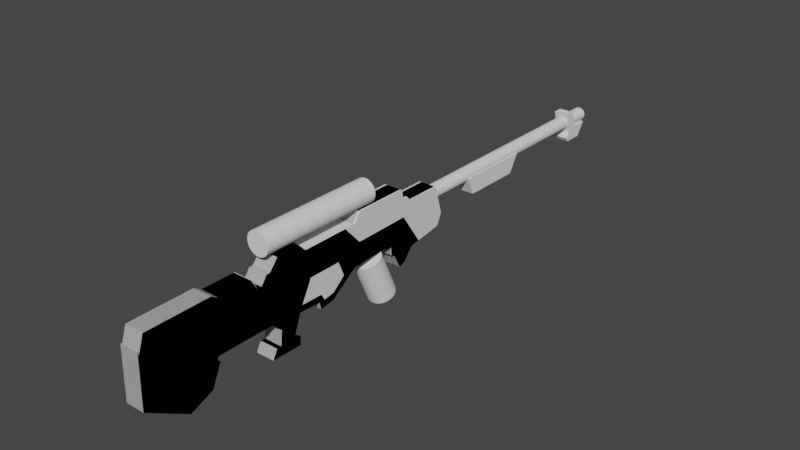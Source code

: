 # Source: Scifungun_Modelling_012_BlockOutStart_StockCutOut_BodyMoreCuts_inBodyTriggerCuts_AddedBody01_Canons__Loader_Viewfinder.b.blend  (saved by Blender 2.91.10; exported with 4.5.12 LTS)
import bpy
from mathutils import Matrix  # noqa: F401  (used for matrix-valued properties, if any)

bpy.ops.wm.read_factory_settings(use_empty=True)
scene = bpy.context.scene
scene.name = 'Scene'

# ---- collections
col_reference = bpy.data.collections.new('Reference'); scene.collection.children.link(col_reference)
col_reference.hide_render = True
col_rifle = bpy.data.collections.new('Rifle'); scene.collection.children.link(col_rifle)

# ---- materials (node trees are filled in below, after node groups)
mat_material = bpy.data.materials.new('Material')
mat_material.alpha_threshold = 0.0
mat_material.use_transparent_shadow = False
mat_material.line_color = (0.0, 0.0, 0.0, 1.0)

# ---- node groups
ng_auto_smooth = bpy.data.node_groups.new('Auto Smooth', 'GeometryNodeTree')
_s = ng_auto_smooth.interface.new_socket(name='Geometry', in_out='OUTPUT', socket_type='NodeSocketGeometry')
_s = ng_auto_smooth.interface.new_socket(name='Geometry', in_out='INPUT', socket_type='NodeSocketGeometry')
_s = ng_auto_smooth.interface.new_socket(name='Angle', in_out='INPUT', socket_type='NodeSocketFloat')
_s.subtype = 'ANGLE'
_s.min_value = 0.0
_s.max_value = 3.142
ng_auto_smooth.is_modifier = True
_N = ng_auto_smooth.nodes; _L = ng_auto_smooth.links
n0 = _N.new('NodeGroupOutput'); n0.name = 'Group Output'; n0.location = (480, -100)
n1 = _N.new('NodeGroupInput'); n1.name = 'Group Input'; n1.location = (-420, -300)
n2 = _N.new('NodeGroupInput'); n2.name = 'Group Input.001'; n2.location = (-60, -100)
n3 = _N.new('GeometryNodeSetShadeSmooth'); n3.name = 'Set Shade Smooth'; n3.location = (120, -100)
n3.domain = 'EDGE'
n4 = _N.new('GeometryNodeSetShadeSmooth'); n4.name = 'Set Shade Smooth.001'; n4.location = (300, -100)
n5 = _N.new('GeometryNodeInputMeshEdgeAngle'); n5.name = 'Edge Angle'; n5.location = (-420, -220)
n6 = _N.new('GeometryNodeInputEdgeSmooth'); n6.name = 'Is Edge Smooth'; n6.location = (-60, -160)
n7 = _N.new('GeometryNodeInputShadeSmooth'); n7.name = 'Is Face Smooth'; n7.location = (-240, -340)
n8 = _N.new('FunctionNodeBooleanMath'); n8.name = 'Boolean Math'; n8.location = (-60, -220)
n9 = _N.new('FunctionNodeCompare'); n9.name = 'Compare'; n9.location = (-240, -180)
n9.operation = 'LESS_EQUAL'
_L.new(n5.outputs[0], n9.inputs[0])
_L.new(n4.outputs[0], n0.inputs[0])
_L.new(n1.outputs[1], n9.inputs[1])
_L.new(n9.outputs[0], n8.inputs[0])
_L.new(n7.outputs[0], n8.inputs[1])
_L.new(n2.outputs[0], n3.inputs[0])
_L.new(n6.outputs[0], n3.inputs[1])
_L.new(n3.outputs[0], n4.inputs[0])
_L.new(n8.outputs[0], n3.inputs[2])
n0.is_active_output = True

# ---- material node trees
mat_material.use_nodes = True; mat_material.node_tree.nodes.clear()
_N = mat_material.node_tree.nodes; _L = mat_material.node_tree.links
n0 = _N.new('ShaderNodeOutputMaterial'); n0.name = 'Material Output'; n0.location = (300, 300)
n1 = _N.new('ShaderNodeBsdfPrincipled'); n1.name = 'Principled BSDF'; n1.location = (10, 300)
n1.distribution = 'GGX'
n1.subsurface_method = 'BURLEY'
n1.inputs[2].default_value = 0.4
n1.inputs[3].default_value = 1.45
n1.inputs[27].default_value = (0.0, 0.0, 0.0, 1.0)
n1.inputs[28].default_value = 1.0
_L.new(n1.outputs[0], n0.inputs[0])
n0.is_active_output = True

# ---- world
world_world = bpy.data.worlds.new('World'); scene.world = world_world
world_world.use_nodes = True; world_world.node_tree.nodes.clear()
_N = world_world.node_tree.nodes; _L = world_world.node_tree.links
n0 = _N.new('ShaderNodeOutputWorld'); n0.name = 'World Output'; n0.location = (300, 300)
n1 = _N.new('ShaderNodeBackground'); n1.name = 'Background'; n1.location = (10, 300)
n1.inputs[0].default_value = (0.05088, 0.05088, 0.05088, 1.0)
_L.new(n1.outputs[0], n0.inputs[0])
n0.is_active_output = True
world_world.color = (0.05088, 0.05088, 0.05088)
world_world.use_sun_shadow = False
world_world.sun_shadow_jitter_overblur = 0.0

# ---- meshes
me_cube = bpy.data.meshes.new('Cube')
me_cube.from_pydata([(-0.06842, -1.001, -0.302), (0.06842, -1.001, -0.302), (0.06842, -1.008, -0.4596), (-0.06842, -1.008, -0.4596), (-0.06842, -1.011, -0.5233), (0.06842, -1.011, -0.5233), (0.06842, -0.04359, -0.3687), (-0.06842, -0.04359, -0.3687), (-0.06842, -0.09209, -0.3869), (0.06842, -0.09209, -0.3869), (-0.06842, -1.238, -0.5172), (0.06842, -1.238, -0.5172), (-0.06842, -0.1466, -0.2808), (0.06842, -0.1466, -0.2808), (-0.06842, -1.202, -0.4536), (0.06842, -1.202, -0.4536), (-0.06842, -1.05, -0.4293), (0.06842, -1.05, -0.4293), (-0.06842, -0.1709, -0.2687), (0.06842, -0.1709, -0.2687), (-0.06842, 0.02916, -0.2808), (0.06842, 0.02916, -0.2808), (-0.06842, -1.168, -0.4536), (0.06842, -1.168, -0.4536), (-0.06842, -0.177, -0.2111), (0.06842, -0.177, -0.2111), (-0.06842, -1.156, -0.3475), (0.06842, -1.156, -0.3475), (-0.06842, -0.2224, -0.205), (0.06842, -0.2224, -0.205), (-0.06842, -0.2224, -0.1929), (0.06842, -0.2224, -0.1929), (-0.06842, -0.5195, -0.205), (0.06842, -0.5195, -0.205), (-0.06842, -0.7165, -0.3444), (0.06842, -0.7165, -0.3444), (-0.06842, -0.8256, -0.3626), (0.06842, -0.8256, -0.3626), (-0.06842, -0.8408, -0.3081), (0.06842, -0.8408, -0.3081), (0.06842, -0.05304, -0.0414), (-0.06842, -0.05304, -0.0414), (-0.06842, 0.1005, -0.2694), (0.06842, 0.1005, -0.2694), (-0.06842, -0.598, 0.09035), (0.06842, -0.598, 0.09035), (-0.06842, -0.4727, -0.04671), (0.06842, -0.4727, -0.04671), (-0.06842, -0.8511, 0.08878), (0.06842, -0.8511, 0.08878), (-0.06842, -0.9128, -0.05718), (0.06842, -0.9128, -0.05718), (-0.06842, -1.079, -0.05923), (0.06842, -1.079, -0.05923), (-0.06842, -1.209, -0.2988), (0.06842, -1.209, -0.2988), (0.06842, -0.807, -0.2845), (0.06842, -0.7937, -0.3077), (-0.06842, -0.7937, -0.3077), (-0.06842, -0.8071, -0.2844), (-0.06842, -0.8204, -0.2612), (0.06842, -0.8204, -0.2612), (0.06842, -0.6209, -0.2158), (-0.06842, -0.6209, -0.2158), (-0.06842, -0.7157, -0.2948), (0.06842, -0.7157, -0.2948), (-0.06842, -0.9034, -0.1091), (0.06842, -0.9034, -0.1091), (-0.06842, -0.6653, -0.1091), (0.06842, -0.6653, -0.1091), (0.06842, -0.9211, -0.1476), (-0.06842, -0.9211, -0.1476), (-0.06842, -0.9804, -0.2583), (0.06842, -0.9804, -0.2583)], [], [(3, 2, 5, 4), (7, 6, 9, 8), (4, 5, 11, 10), (13, 12, 8, 9), (15, 14, 10, 11), (12, 13, 19, 18), (23, 22, 14, 15), (25, 24, 18, 19), (27, 26, 22, 23), (24, 25, 29, 28), (31, 30, 28, 29), (30, 31, 33, 32), (32, 33, 35, 34), (34, 35, 37, 36), (39, 38, 36, 37), (38, 39, 1, 0), (0, 1, 17, 16), (2, 3, 16, 17), (6, 7, 20, 21), (42, 41, 40, 43), (45, 47, 46, 44), (40, 41, 46, 47), (21, 20, 42, 43), (48, 50, 51, 49), (51, 50, 52, 53), (53, 52, 54, 55), (54, 26, 27, 55), (49, 45, 44, 48), (56, 57, 58, 59, 60, 61), (62, 63, 64, 65), (68, 69, 67, 66), (66, 67, 70, 71), (61, 60, 72, 73), (65, 64, 58, 57), (69, 68, 63, 62), (71, 70, 73, 72), (16, 3, 4, 10, 14, 22, 26, 54, 52, 50, 48, 44, 46, 41, 42, 20, 7, 8, 12, 18, 24, 28, 30, 32, 34, 36, 38, 59, 58, 64, 63, 68, 66, 71, 72, 0), (59, 38, 0, 72, 60), (57, 56, 39, 37, 35, 33, 31, 29, 25, 19, 13, 9, 6, 21, 43, 40, 47, 45, 49, 51, 53, 55, 27, 23, 15, 11, 5, 2, 17, 1, 73, 70, 67, 69, 62, 65), (73, 1, 39, 56, 61)])
me_cube.polygons.foreach_set('use_smooth', [True] * 40)
_k = set([(0, 1), (0, 16), (0, 38), (1, 17), (1, 39), (2, 3), (2, 5), (2, 17), (3, 4), (3, 16), (4, 5), (4, 10), (5, 11), (6, 9), (6, 21), (7, 8), (7, 20), (8, 9), (8, 12), (9, 13), (10, 11), (10, 14), (11, 15), (12, 13), (12, 18), (13, 19), (14, 15), (14, 22), (15, 23), (16, 17), (18, 19), (18, 24), (19, 25), (20, 21), (20, 42), (21, 43), (22, 23), (22, 26), (23, 27), (24, 25), (24, 28), (25, 29), (26, 27), (26, 54), (27, 55), (28, 29), (28, 30), (29, 31), (30, 31), (30, 32), (31, 33), (32, 33), (32, 34), (33, 35), (34, 36), (35, 37), (36, 37), (36, 38), (37, 39), (38, 39), (40, 41), (40, 43), (40, 47), (41, 42), (41, 46), (42, 43), (44, 45), (44, 46), (44, 48), (45, 47), (45, 49), (46, 47), (48, 49), (48, 50), (49, 51), (50, 51), (50, 52), (51, 53), (52, 53), (52, 54), (53, 55), (54, 55), (56, 57), (56, 61), (57, 58), (57, 65), (58, 59), (58, 64), (59, 60), (60, 61), (60, 72), (61, 73), (62, 63), (62, 65), (62, 69), (63, 64), (63, 68), (64, 65), (66, 67), (66, 68), (66, 71), (67, 69), (67, 70), (68, 69), (70, 73), (71, 72), (72, 73)])
me_cube.attributes.new('sharp_edge', 'BOOLEAN', 'EDGE').data.foreach_set('value', [ (min(e.vertices), max(e.vertices)) in _k for e in me_cube.edges])
_k = {(2, 3): 1.0, (2, 5): 1.0, (4, 5): 1.0, (3, 4): 1.0, (6, 9): 1.0, (8, 9): 1.0, (7, 8): 1.0, (5, 11): 1.0, (10, 11): 1.0, (4, 10): 1.0, (12, 13): 1.0, (8, 12): 1.0, (9, 13): 1.0, (14, 15): 1.0, (10, 14): 1.0, (11, 15): 1.0, (13, 19): 1.0, (18, 19): 1.0, (12, 18): 1.0, (22, 23): 1.0, (14, 22): 1.0, (15, 23): 1.0, (24, 25): 1.0, (18, 24): 1.0, (19, 25): 1.0, (26, 27): 1.0, (22, 26): 1.0, (23, 27): 1.0, (25, 29): 1.0, (28, 29): 1.0, (24, 28): 1.0, (30, 31): 1.0, (28, 30): 1.0, (29, 31): 1.0, (31, 33): 1.0, (32, 33): 1.0, (30, 32): 1.0, (33, 35): 1.0, (32, 34): 1.0, (35, 37): 1.0, (36, 37): 1.0, (34, 36): 1.0, (38, 39): 1.0, (36, 38): 1.0, (37, 39): 1.0, (1, 39): 1.0, (0, 1): 1.0, (0, 38): 1.0, (1, 17): 1.0, (16, 17): 1.0, (0, 16): 1.0, (20, 21): 1.0, (3, 16): 1.0, (2, 17): 1.0, (7, 20): 1.0, (6, 21): 1.0, (41, 42): 1.0, (40, 41): 1.0, (40, 43): 1.0, (42, 43): 1.0, (45, 47): 1.0, (46, 47): 1.0, (44, 46): 1.0, (44, 45): 1.0, (41, 46): 1.0, (40, 47): 1.0, (20, 42): 1.0, (21, 43): 1.0, (48, 50): 1.0, (50, 51): 1.0, (49, 51): 1.0, (48, 49): 1.0, (50, 52): 1.0, (52, 53): 1.0, (51, 53): 1.0, (52, 54): 1.0, (54, 55): 1.0, (53, 55): 1.0, (26, 54): 1.0, (27, 55): 1.0, (45, 49): 1.0, (44, 48): 1.0, (56, 57): 1.0, (57, 58): 1.0, (58, 59): 1.0, (59, 60): 1.0, (60, 61): 1.0, (56, 61): 1.0, (62, 63): 1.0, (63, 64): 1.0, (64, 65): 1.0, (62, 65): 1.0, (68, 69): 1.0, (67, 69): 1.0, (66, 67): 1.0, (66, 68): 1.0, (67, 70): 1.0, (66, 71): 1.0, (60, 72): 1.0, (72, 73): 1.0, (61, 73): 1.0, (58, 64): 1.0, (57, 65): 1.0, (63, 68): 1.0, (62, 69): 1.0, (70, 73): 1.0, (71, 72): 1.0}
me_cube.attributes.new('crease_edge', 'FLOAT', 'EDGE').data.foreach_set('value', [_k.get((min(e.vertices), max(e.vertices)), 0.0) for e in me_cube.edges])
_uv = me_cube.uv_layers.new(name='UVMap')
_uv.uv.foreach_set('vector', [0.0, 0.0, 0.0, 0.0, 0.0, 0.0, 0.0, 0.0, 0.0, 0.0, 0.0, 0.0, 0.0, 0.0, 0.0, 0.0, 0.0, 0.0, 0.0, 0.0, 0.0, 0.0, 0.0, 0.0, 0.0, 0.0, 0.0, 0.0, 0.0, 0.0, 0.0, 0.0, 0.0, 0.0, 0.0, 0.0, 0.0, 0.0, 0.0, 0.0, 0.0, 0.0, 0.0, 0.0, 0.0, 0.0, 0.0, 0.0, 0.0, 0.0, 0.0, 0.0, 0.0, 0.0, 0.0, 0.0, 0.0, 0.0, 0.0, 0.0, 0.0, 0.0, 0.0, 0.0, 0.0, 0.0, 0.0, 0.0, 0.0, 0.0, 0.0, 0.0, 0.0, 0.0, 0.0, 0.0, 0.0, 0.0, 0.0, 0.0, 0.0, 0.0, 0.0, 0.0, 0.0, 0.0, 0.0, 0.0, 0.0, 0.0, 0.0, 0.0, 0.0, 0.0, 0.0, 0.0, 0.0, 0.0, 0.0, 0.0, 0.0, 0.0, 0.0, 0.0, 0.0, 0.0, 0.0, 0.0, 0.0, 0.0, 0.0, 0.0, 0.0, 0.0, 0.0, 0.0, 0.0, 0.0, 0.0, 0.0, 0.0, 0.0, 0.0, 0.0, 0.0, 0.0, 0.0, 0.0, 0.0, 0.0, 0.0, 0.0, 0.0, 0.0, 0.0, 0.0, 0.0, 0.0, 0.0, 0.0, 0.0, 0.0, 0.0, 0.0, 0.0, 0.0, 0.0, 0.0, 0.0, 0.0, 0.0, 0.0, 0.0, 0.0, 0.0, 0.0, 0.0, 0.0, 0.0, 0.0, 0.0, 0.0, 0.0, 0.0, 0.0, 0.0, 0.0, 0.0, 0.0, 0.0, 0.0, 0.0, 0.0, 0.0, 0.0, 0.0, 0.0, 0.0, 0.0, 0.0, 0.0, 0.0, 0.0, 0.0, 0.0, 0.0, 0.0, 0.0, 0.0, 0.0, 0.0, 0.0, 0.0, 0.0, 0.0, 0.0, 0.0, 0.0, 0.0, 0.0, 0.0, 0.0, 0.0, 0.0, 0.0, 0.0, 0.0, 0.0, 0.0, 0.0, 0.0, 0.0, 0.0, 0.0, 0.0, 0.0, 0.0, 0.0, 0.0, 0.0, 0.0, 0.0, 0.0, 0.0, 0.0, 0.0, 0.0, 0.0, 0.0, 0.0, 0.0, 0.0, 0.0, 0.0, 0.0, 0.0, 0.0, 0.0, 0.0, 0.0, 0.0, 0.0, 0.0, 0.0, 0.0, 0.0, 0.0, 0.0, 0.0, 0.0, 0.0, 0.0, 0.0, 0.0, 0.0, 0.0, 0.0, 0.0, 0.0, 0.0, 0.0, 0.0, 0.0, 0.0, 0.0, 0.0, 0.0, 0.0, 0.0, 0.0, 0.0, 0.0, 0.0, 0.0, 0.0, 0.0, 0.0, 0.0, 0.0, 0.0, 0.0, 0.0, 0.0, 0.0, 0.0, 0.0, 0.0, 0.0, 0.0, 0.0, 0.0, 0.0, 0.4313, 0.1139, 0.4246, 0.1179, 0.4104, 0.1176, 0.4117, 0.09635, 0.4259, 0.09975, 0.4259, 0.1029, 0.4495, 0.104, 0.4604, 0.09904, 0.5138, 0.1112, 0.5142, 0.1268, 0.5467, 0.1325, 0.5471, 0.1562, 0.5165, 0.168, 0.5177, 0.2072, 0.4669, 0.2216, 0.4644, 0.2149, 0.4448, 0.2081, 0.4408, 0.2036, 0.4644, 0.1985, 0.4671, 0.1962, 0.4799, 0.1956, 0.4813, 0.1914, 0.484, 0.1914, 0.4813, 0.1636, 0.4502, 0.1451, 0.4462, 0.1349, 0.4583, 0.1335, 0.4636, 0.1367, 0.4584, 0.1379, 0.4613, 0.1452, 0.4789, 0.1541, 0.5026, 0.1499, 0.5026, 0.1277, 0.4941, 0.126, 0.4694, 0.1204, 0.4597, 0.1185, 0.4636, 0.1367, 0.4583, 0.1335, 0.4597, 0.1185, 0.4694, 0.1204, 0.4688, 0.1354, 0.4584, 0.6121, 0.4636, 0.6133, 0.4583, 0.6165, 0.4462, 0.6151, 0.4502, 0.6049, 0.4813, 0.5864, 0.484, 0.5586, 0.4813, 0.5586, 0.4799, 0.5544, 0.4671, 0.5538, 0.4644, 0.5515, 0.4408, 0.5464, 0.4448, 0.5419, 0.4644, 0.5351, 0.4669, 0.5284, 0.5177, 0.5428, 0.5165, 0.582, 0.5471, 0.5938, 0.5467, 0.6175, 0.5142, 0.6232, 0.5138, 0.6388, 0.4604, 0.651, 0.4495, 0.646, 0.4259, 0.6471, 0.4259, 0.6502, 0.4117, 0.6537, 0.4104, 0.6324, 0.4246, 0.6321, 0.4313, 0.6361, 0.4597, 0.6315, 0.4694, 0.6296, 0.4941, 0.624, 0.5026, 0.6223, 0.5026, 0.6001, 0.4789, 0.5959, 0.4613, 0.6048, 0.4694, 0.6296, 0.4597, 0.6315, 0.4583, 0.6165, 0.4636, 0.6133, 0.4688, 0.6146])
me_cube.materials.append(mat_material)
me_cube.use_remesh_preserve_volume = False
me_cube.use_remesh_preserve_attributes = False
me_cube.use_mirror_vertex_groups = False
me_cube.update()
me_cylinder_002 = bpy.data.meshes.new('Cylinder.002')
me_cylinder_002.from_pydata([(-8.542e-09, 0.1649, -0.1224), (-1e-08, 0.02695, 0.1912), (0.02549, 0.1618, -0.1237), (0.02549, 0.02388, 0.1898), (0.04925, 0.1528, -0.1277), (0.04925, 0.01487, 0.1859), (0.06965, 0.1385, -0.134), (0.06965, 0.0005454, 0.1796), (0.0853, 0.1198, -0.1422), (0.0853, -0.01813, 0.1714), (0.09514, 0.09806, -0.1518), (0.09514, -0.03987, 0.1618), (0.0985, 0.07473, -0.162), (0.0985, -0.06321, 0.1515), (0.09514, 0.05139, -0.1723), (0.09514, -0.08655, 0.1413), (0.0853, 0.02965, -0.1819), (0.0853, -0.1083, 0.1317), (0.06965, 0.01097, -0.1901), (0.06965, -0.127, 0.1235), (0.04925, -0.003357, -0.1964), (0.04925, -0.1413, 0.1172), (0.02549, -0.01236, -0.2003), (0.02549, -0.1503, 0.1132), (2.982e-08, -0.01544, -0.2017), (2.836e-08, -0.1534, 0.1119), (-0.02549, -0.01236, -0.2003), (-0.02549, -0.1503, 0.1132), (-0.04925, -0.003357, -0.1964), (-0.04925, -0.1413, 0.1172), (-0.06965, 0.01097, -0.1901), (-0.06965, -0.127, 0.1235), (-0.0853, 0.02964, -0.1819), (-0.0853, -0.1083, 0.1317), (-0.09514, 0.05139, -0.1723), (-0.09514, -0.08655, 0.1413), (-0.0985, 0.07473, -0.162), (-0.0985, -0.06321, 0.1515), (-0.09514, 0.09806, -0.1518), (-0.09514, -0.03987, 0.1618), (-0.0853, 0.1198, -0.1422), (-0.0853, -0.01813, 0.1714), (-0.06965, 0.1385, -0.134), (-0.06965, 0.0005454, 0.1796), (-0.04925, 0.1528, -0.1277), (-0.04925, 0.01487, 0.1859), (-0.02549, 0.1618, -0.1237), (-0.02549, 0.02388, 0.1898)], [], [(0, 1, 3, 2), (2, 3, 5, 4), (4, 5, 7, 6), (6, 7, 9, 8), (8, 9, 11, 10), (10, 11, 13, 12), (12, 13, 15, 14), (14, 15, 17, 16), (16, 17, 19, 18), (18, 19, 21, 20), (20, 21, 23, 22), (22, 23, 25, 24), (24, 25, 27, 26), (26, 27, 29, 28), (28, 29, 31, 30), (30, 31, 33, 32), (32, 33, 35, 34), (34, 35, 37, 36), (36, 37, 39, 38), (38, 39, 41, 40), (40, 41, 43, 42), (42, 43, 45, 44), (3, 1, 47, 45, 43, 41, 39, 37, 35, 33, 31, 29, 27, 25, 23, 21, 19, 17, 15, 13, 11, 9, 7, 5), (44, 45, 47, 46), (46, 47, 1, 0), (0, 2, 4, 6, 8, 10, 12, 14, 16, 18, 20, 22, 24, 26, 28, 30, 32, 34, 36, 38, 40, 42, 44, 46)])
_uv = me_cylinder_002.uv_layers.new(name='UVMap')
_uv.uv.foreach_set('vector', [1.0, 0.5, 1.0, 1.0, 0.9583, 1.0, 0.9583, 0.5, 0.9583, 0.5, 0.9583, 1.0, 0.9167, 1.0, 0.9167, 0.5, 0.9167, 0.5, 0.9167, 1.0, 0.875, 1.0, 0.875, 0.5, 0.875, 0.5, 0.875, 1.0, 0.8333, 1.0, 0.8333, 0.5, 0.8333, 0.5, 0.8333, 1.0, 0.7917, 1.0, 0.7917, 0.5, 0.7917, 0.5, 0.7917, 1.0, 0.75, 1.0, 0.75, 0.5, 0.75, 0.5, 0.75, 1.0, 0.7083, 1.0, 0.7083, 0.5, 0.7083, 0.5, 0.7083, 1.0, 0.6667, 1.0, 0.6667, 0.5, 0.6667, 0.5, 0.6667, 1.0, 0.625, 1.0, 0.625, 0.5, 0.625, 0.5, 0.625, 1.0, 0.5833, 1.0, 0.5833, 0.5, 0.5833, 0.5, 0.5833, 1.0, 0.5417, 1.0, 0.5417, 0.5, 0.5417, 0.5, 0.5417, 1.0, 0.5, 1.0, 0.5, 0.5, 0.5, 0.5, 0.5, 1.0, 0.4583, 1.0, 0.4583, 0.5, 0.4583, 0.5, 0.4583, 1.0, 0.4167, 1.0, 0.4167, 0.5, 0.4167, 0.5, 0.4167, 1.0, 0.375, 1.0, 0.375, 0.5, 0.375, 0.5, 0.375, 1.0, 0.3333, 1.0, 0.3333, 0.5, 0.3333, 0.5, 0.3333, 1.0, 0.2917, 1.0, 0.2917, 0.5, 0.2917, 0.5, 0.2917, 1.0, 0.25, 1.0, 0.25, 0.5, 0.25, 0.5, 0.25, 1.0, 0.2083, 1.0, 0.2083, 0.5, 0.2083, 0.5, 0.2083, 1.0, 0.1667, 1.0, 0.1667, 0.5, 0.1667, 0.5, 0.1667, 1.0, 0.125, 1.0, 0.125, 0.5, 0.125, 0.5, 0.125, 1.0, 0.08333, 1.0, 0.08333, 0.5, 0.3121, 0.4818, 0.25, 0.49, 0.1879, 0.4818, 0.13, 0.4578, 0.08029, 0.4197, 0.04215, 0.37, 0.01818, 0.3121, 0.01, 0.25, 0.01818, 0.1879, 0.04215, 0.13, 0.08029, 0.08029, 0.13, 0.04215, 0.1879, 0.01818, 0.25, 0.01, 0.3121, 0.01818, 0.37, 0.04215, 0.4197, 0.08029, 0.4578, 0.13, 0.4818, 0.1879, 0.49, 0.25, 0.4818, 0.3121, 0.4578, 0.37, 0.4197, 0.4197, 0.37, 0.4578, 0.08333, 0.5, 0.08333, 1.0, 0.04167, 1.0, 0.04167, 0.5, 0.04167, 0.5, 0.04167, 1.0, -1.863e-07, 1.0, -1.863e-07, 0.5, 0.75, 0.49, 0.8121, 0.4818, 0.87, 0.4578, 0.9197, 0.4197, 0.9578, 0.37, 0.9818, 0.3121, 0.99, 0.25, 0.9818, 0.1879, 0.9578, 0.13, 0.9197, 0.08029, 0.87, 0.04215, 0.8121, 0.01818, 0.75, 0.01, 0.6879, 0.01818, 0.63, 0.04215, 0.5803, 0.08029, 0.5422, 0.13, 0.5182, 0.1879, 0.51, 0.25, 0.5182, 0.3121, 0.5422, 0.37, 0.5803, 0.4197, 0.63, 0.4578, 0.6879, 0.4818])
me_cylinder_002.use_remesh_fix_poles = True
me_cylinder_002.use_remesh_preserve_attributes = False
me_cylinder_002.use_mirror_vertex_groups = False
me_cylinder_002.update()
me_cylinder = bpy.data.meshes.new('Cylinder')
me_cylinder.from_pydata([(1.722e-08, 2.148, 0.03044), (1.722e-08, 0.267, 0.03044), (0.01295, 2.148, 0.02873), (0.01295, 0.267, 0.02873), (0.02501, 2.148, 0.02374), (0.02501, 0.267, 0.02374), (0.03537, 2.148, 0.01579), (0.03537, 0.267, 0.01579), (0.04332, 2.148, 0.005429), (0.04332, 0.267, 0.005429), (0.04831, 2.148, -0.006634), (0.04831, 0.267, -0.006634), (0.05002, 2.148, -0.01958), (0.05002, 0.267, -0.01958), (0.04831, 2.148, -0.03253), (0.04831, 0.267, -0.03253), (0.04332, 2.148, -0.04459), (0.04332, 0.267, -0.04459), (0.03537, 2.148, -0.05495), (0.03537, 0.267, -0.05495), (0.02501, 2.148, -0.0629), (0.02501, 0.267, -0.0629), (0.01295, 2.148, -0.06789), (0.01295, 0.267, -0.06789), (3.669e-08, 2.148, -0.0696), (3.669e-08, 0.267, -0.0696), (-0.01295, 2.148, -0.06789), (-0.01295, 0.267, -0.06789), (-0.02501, 2.148, -0.0629), (-0.02501, 0.267, -0.0629), (-0.03537, 2.148, -0.05495), (-0.03537, 0.267, -0.05495), (-0.04332, 2.148, -0.04459), (-0.04332, 0.267, -0.04459), (-0.04831, 2.148, -0.03253), (-0.04831, 0.267, -0.03253), (-0.05002, 2.148, -0.01958), (-0.05002, 0.267, -0.01958), (-0.04831, 2.148, -0.006634), (-0.04831, 0.267, -0.006634), (-0.04332, 2.148, 0.005429), (-0.04332, 0.267, 0.005429), (-0.03537, 2.148, 0.01579), (-0.03537, 0.267, 0.01579), (-0.02501, 2.148, 0.02374), (-0.02501, 0.267, 0.02374), (-0.01295, 2.148, 0.02873), (-0.01295, 0.267, 0.02873)], [], [(0, 1, 3, 2), (2, 3, 5, 4), (4, 5, 7, 6), (6, 7, 9, 8), (8, 9, 11, 10), (10, 11, 13, 12), (12, 13, 15, 14), (14, 15, 17, 16), (16, 17, 19, 18), (18, 19, 21, 20), (20, 21, 23, 22), (22, 23, 25, 24), (24, 25, 27, 26), (26, 27, 29, 28), (28, 29, 31, 30), (30, 31, 33, 32), (32, 33, 35, 34), (34, 35, 37, 36), (36, 37, 39, 38), (38, 39, 41, 40), (40, 41, 43, 42), (42, 43, 45, 44), (3, 1, 47, 45, 43, 41, 39, 37, 35, 33, 31, 29, 27, 25, 23, 21, 19, 17, 15, 13, 11, 9, 7, 5), (44, 45, 47, 46), (46, 47, 1, 0), (0, 2, 4, 6, 8, 10, 12, 14, 16, 18, 20, 22, 24, 26, 28, 30, 32, 34, 36, 38, 40, 42, 44, 46)])
_uv = me_cylinder.uv_layers.new(name='UVMap')
_uv.uv.foreach_set('vector', [1.0, 0.5, 1.0, 1.0, 0.9583, 1.0, 0.9583, 0.5, 0.9583, 0.5, 0.9583, 1.0, 0.9167, 1.0, 0.9167, 0.5, 0.9167, 0.5, 0.9167, 1.0, 0.875, 1.0, 0.875, 0.5, 0.875, 0.5, 0.875, 1.0, 0.8333, 1.0, 0.8333, 0.5, 0.8333, 0.5, 0.8333, 1.0, 0.7917, 1.0, 0.7917, 0.5, 0.7917, 0.5, 0.7917, 1.0, 0.75, 1.0, 0.75, 0.5, 0.75, 0.5, 0.75, 1.0, 0.7083, 1.0, 0.7083, 0.5, 0.7083, 0.5, 0.7083, 1.0, 0.6667, 1.0, 0.6667, 0.5, 0.6667, 0.5, 0.6667, 1.0, 0.625, 1.0, 0.625, 0.5, 0.625, 0.5, 0.625, 1.0, 0.5833, 1.0, 0.5833, 0.5, 0.5833, 0.5, 0.5833, 1.0, 0.5417, 1.0, 0.5417, 0.5, 0.5417, 0.5, 0.5417, 1.0, 0.5, 1.0, 0.5, 0.5, 0.5, 0.5, 0.5, 1.0, 0.4583, 1.0, 0.4583, 0.5, 0.4583, 0.5, 0.4583, 1.0, 0.4167, 1.0, 0.4167, 0.5, 0.4167, 0.5, 0.4167, 1.0, 0.375, 1.0, 0.375, 0.5, 0.375, 0.5, 0.375, 1.0, 0.3333, 1.0, 0.3333, 0.5, 0.3333, 0.5, 0.3333, 1.0, 0.2917, 1.0, 0.2917, 0.5, 0.2917, 0.5, 0.2917, 1.0, 0.25, 1.0, 0.25, 0.5, 0.25, 0.5, 0.25, 1.0, 0.2083, 1.0, 0.2083, 0.5, 0.2083, 0.5, 0.2083, 1.0, 0.1667, 1.0, 0.1667, 0.5, 0.1667, 0.5, 0.1667, 1.0, 0.125, 1.0, 0.125, 0.5, 0.125, 0.5, 0.125, 1.0, 0.08333, 1.0, 0.08333, 0.5, 0.3121, 0.4818, 0.25, 0.49, 0.1879, 0.4818, 0.13, 0.4578, 0.08029, 0.4197, 0.04215, 0.37, 0.01818, 0.3121, 0.01, 0.25, 0.01818, 0.1879, 0.04215, 0.13, 0.08029, 0.08029, 0.13, 0.04215, 0.1879, 0.01818, 0.25, 0.01, 0.3121, 0.01818, 0.37, 0.04215, 0.4197, 0.08029, 0.4578, 0.13, 0.4818, 0.1879, 0.49, 0.25, 0.4818, 0.3121, 0.4578, 0.37, 0.4197, 0.4197, 0.37, 0.4578, 0.08333, 0.5, 0.08333, 1.0, 0.04167, 1.0, 0.04167, 0.5, 0.04167, 0.5, 0.04167, 1.0, -1.863e-07, 1.0, -1.863e-07, 0.5, 0.75, 0.49, 0.8121, 0.4818, 0.87, 0.4578, 0.9197, 0.4197, 0.9578, 0.37, 0.9818, 0.3121, 0.99, 0.25, 0.9818, 0.1879, 0.9578, 0.13, 0.9197, 0.08029, 0.87, 0.04215, 0.8121, 0.01818, 0.75, 0.01, 0.6879, 0.01818, 0.63, 0.04215, 0.5803, 0.08029, 0.5422, 0.13, 0.5182, 0.1879, 0.51, 0.25, 0.5182, 0.3121, 0.5422, 0.37, 0.5803, 0.4197, 0.63, 0.4578, 0.6879, 0.4818])
me_cylinder.use_remesh_fix_poles = True
me_cylinder.use_remesh_preserve_attributes = False
me_cylinder.use_mirror_vertex_groups = False
me_cylinder.update()
me_cylinder_001 = bpy.data.meshes.new('Cylinder.001')
me_cylinder_001.from_pydata([(1.544e-08, -0.3388, 0.3133), (1.544e-08, -1.238, 0.3133), (0.0216, -0.3388, 0.3105), (0.0216, -1.238, 0.3105), (0.04172, -0.3388, 0.3021), (0.04172, -1.238, 0.3021), (0.05901, -0.3388, 0.2889), (0.05901, -1.238, 0.2889), (0.07227, -0.3388, 0.2716), (0.07227, -1.238, 0.2716), (0.08061, -0.3388, 0.2515), (0.08061, -1.238, 0.2515), (0.08345, -0.3388, 0.2299), (0.08345, -1.238, 0.2299), (0.08061, -0.3388, 0.2083), (0.08061, -1.238, 0.2083), (0.07227, -0.3388, 0.1881), (0.07227, -1.238, 0.1881), (0.05901, -0.3388, 0.1709), (0.05901, -1.238, 0.1709), (0.04172, -0.3388, 0.1576), (0.04172, -1.238, 0.1576), (0.0216, -0.3388, 0.1493), (0.0216, -1.238, 0.1493), (4.794e-08, -0.3388, 0.1464), (4.794e-08, -1.238, 0.1464), (-0.0216, -0.3388, 0.1493), (-0.0216, -1.238, 0.1493), (-0.04172, -0.3388, 0.1576), (-0.04172, -1.238, 0.1576), (-0.05901, -0.3388, 0.1709), (-0.05901, -1.238, 0.1709), (-0.07227, -0.3388, 0.1881), (-0.07227, -1.238, 0.1881), (-0.08061, -0.3388, 0.2083), (-0.08061, -1.238, 0.2083), (-0.08345, -0.3388, 0.2299), (-0.08345, -1.238, 0.2299), (-0.08061, -0.3388, 0.2515), (-0.08061, -1.238, 0.2515), (-0.07227, -0.3388, 0.2716), (-0.07227, -1.238, 0.2716), (-0.05901, -0.3388, 0.2889), (-0.05901, -1.238, 0.2889), (-0.04172, -0.3388, 0.3021), (-0.04172, -1.238, 0.3021), (-0.0216, -0.3388, 0.3105), (-0.0216, -1.238, 0.3105)], [], [(0, 1, 3, 2), (2, 3, 5, 4), (4, 5, 7, 6), (6, 7, 9, 8), (8, 9, 11, 10), (10, 11, 13, 12), (12, 13, 15, 14), (14, 15, 17, 16), (16, 17, 19, 18), (18, 19, 21, 20), (20, 21, 23, 22), (22, 23, 25, 24), (24, 25, 27, 26), (26, 27, 29, 28), (28, 29, 31, 30), (30, 31, 33, 32), (32, 33, 35, 34), (34, 35, 37, 36), (36, 37, 39, 38), (38, 39, 41, 40), (40, 41, 43, 42), (42, 43, 45, 44), (3, 1, 47, 45, 43, 41, 39, 37, 35, 33, 31, 29, 27, 25, 23, 21, 19, 17, 15, 13, 11, 9, 7, 5), (44, 45, 47, 46), (46, 47, 1, 0), (0, 2, 4, 6, 8, 10, 12, 14, 16, 18, 20, 22, 24, 26, 28, 30, 32, 34, 36, 38, 40, 42, 44, 46)])
_uv = me_cylinder_001.uv_layers.new(name='UVMap')
_uv.uv.foreach_set('vector', [1.0, 0.5, 1.0, 1.0, 0.9583, 1.0, 0.9583, 0.5, 0.9583, 0.5, 0.9583, 1.0, 0.9167, 1.0, 0.9167, 0.5, 0.9167, 0.5, 0.9167, 1.0, 0.875, 1.0, 0.875, 0.5, 0.875, 0.5, 0.875, 1.0, 0.8333, 1.0, 0.8333, 0.5, 0.8333, 0.5, 0.8333, 1.0, 0.7917, 1.0, 0.7917, 0.5, 0.7917, 0.5, 0.7917, 1.0, 0.75, 1.0, 0.75, 0.5, 0.75, 0.5, 0.75, 1.0, 0.7083, 1.0, 0.7083, 0.5, 0.7083, 0.5, 0.7083, 1.0, 0.6667, 1.0, 0.6667, 0.5, 0.6667, 0.5, 0.6667, 1.0, 0.625, 1.0, 0.625, 0.5, 0.625, 0.5, 0.625, 1.0, 0.5833, 1.0, 0.5833, 0.5, 0.5833, 0.5, 0.5833, 1.0, 0.5417, 1.0, 0.5417, 0.5, 0.5417, 0.5, 0.5417, 1.0, 0.5, 1.0, 0.5, 0.5, 0.5, 0.5, 0.5, 1.0, 0.4583, 1.0, 0.4583, 0.5, 0.4583, 0.5, 0.4583, 1.0, 0.4167, 1.0, 0.4167, 0.5, 0.4167, 0.5, 0.4167, 1.0, 0.375, 1.0, 0.375, 0.5, 0.375, 0.5, 0.375, 1.0, 0.3333, 1.0, 0.3333, 0.5, 0.3333, 0.5, 0.3333, 1.0, 0.2917, 1.0, 0.2917, 0.5, 0.2917, 0.5, 0.2917, 1.0, 0.25, 1.0, 0.25, 0.5, 0.25, 0.5, 0.25, 1.0, 0.2083, 1.0, 0.2083, 0.5, 0.2083, 0.5, 0.2083, 1.0, 0.1667, 1.0, 0.1667, 0.5, 0.1667, 0.5, 0.1667, 1.0, 0.125, 1.0, 0.125, 0.5, 0.125, 0.5, 0.125, 1.0, 0.08333, 1.0, 0.08333, 0.5, 0.3121, 0.4818, 0.25, 0.49, 0.1879, 0.4818, 0.13, 0.4578, 0.08029, 0.4197, 0.04215, 0.37, 0.01818, 0.3121, 0.01, 0.25, 0.01818, 0.1879, 0.04215, 0.13, 0.08029, 0.08029, 0.13, 0.04215, 0.1879, 0.01818, 0.25, 0.01, 0.3121, 0.01818, 0.37, 0.04215, 0.4197, 0.08029, 0.4578, 0.13, 0.4818, 0.1879, 0.49, 0.25, 0.4818, 0.3121, 0.4578, 0.37, 0.4197, 0.4197, 0.37, 0.4578, 0.08333, 0.5, 0.08333, 1.0, 0.04167, 1.0, 0.04167, 0.5, 0.04167, 0.5, 0.04167, 1.0, -1.863e-07, 1.0, -1.863e-07, 0.5, 0.75, 0.49, 0.8121, 0.4818, 0.87, 0.4578, 0.9197, 0.4197, 0.9578, 0.37, 0.9818, 0.3121, 0.99, 0.25, 0.9818, 0.1879, 0.9578, 0.13, 0.9197, 0.08029, 0.87, 0.04215, 0.8121, 0.01818, 0.75, 0.01, 0.6879, 0.01818, 0.63, 0.04215, 0.5803, 0.08029, 0.5422, 0.13, 0.5182, 0.1879, 0.51, 0.25, 0.5182, 0.3121, 0.5422, 0.37, 0.5803, 0.4197, 0.63, 0.4578, 0.6879, 0.4818])
me_cylinder_001.use_remesh_fix_poles = True
me_cylinder_001.use_remesh_preserve_attributes = False
me_cylinder_001.use_mirror_vertex_groups = False
me_cylinder_001.update()
me_cube_001 = bpy.data.meshes.new('Cube.001')
me_cube_001.from_pydata([(0.05579, 0.7053, -0.1589), (-0.05579, 0.7053, -0.1589), (-0.05579, 0.646, -0.0291), (0.05579, 0.646, -0.0291), (-0.05579, 1.229, -0.0291), (0.05579, 1.229, -0.0291), (-0.05579, 1.151, -0.1608), (0.05579, 1.151, -0.1608)], [], [(2, 1, 0, 3), (7, 6, 4, 5), (0, 1, 6, 7), (4, 2, 3, 5), (2, 4, 6, 1), (7, 5, 3, 0)])
_uv = me_cube_001.uv_layers.new(name='UVMap')
_uv.uv.foreach_set('vector', [0.0, 0.0, 0.0, 0.0, 0.0, 0.0, 0.0, 0.0, 0.0, 0.0, 0.0, 0.0, 0.0, 0.0, 0.0, 0.0, 0.0, 0.0, 0.0, 0.0, 0.0, 0.0, 0.0, 0.0, 0.0, 0.0, 0.0, 0.0, 0.0, 0.0, 0.0, 0.0, 0.5109, 0.01881, 0.5109, 0.2335, 0.4624, 0.2046, 0.4631, 0.04064, 0.4624, 0.5454, 0.5109, 0.5165, 0.5109, 0.7312, 0.4631, 0.7094])
me_cube_001.use_remesh_fix_poles = True
me_cube_001.use_remesh_preserve_attributes = False
me_cube_001.use_mirror_vertex_groups = False
me_cube_001.update()
me_cube_003 = bpy.data.meshes.new('Cube.003')
me_cube_003.from_pydata([(-0.05579, 1.888, 0.06101), (0.05579, 1.888, 0.06101), (-0.05579, 1.931, -0.09394), (0.05579, 1.931, -0.09394), (-0.05579, 1.889, -0.1282), (0.05579, 1.889, -0.1282), (-0.05579, 1.912, -0.1596), (0.05579, 1.912, -0.1596), (0.05579, 2.015, -0.0597), (-0.05579, 2.015, -0.0597), (-0.05579, 2.126, -0.06112), (0.05579, 2.126, -0.06112), (-0.05579, 2.054, -0.1602), (0.05579, 2.054, -0.1602), (-0.05579, 1.963, 0.06101), (0.05579, 1.963, 0.06101)], [], [(0, 2, 3, 1), (2, 4, 5, 3), (7, 5, 4, 6), (8, 11, 10, 9), (13, 12, 10, 11), (15, 8, 9, 14), (7, 6, 12, 13), (14, 0, 1, 15), (6, 4, 2, 0, 14, 9, 10, 12), (11, 8, 15, 1, 3, 5, 7, 13)])
_uv = me_cube_003.uv_layers.new(name='UVMap')
_uv.uv.foreach_set('vector', [0.0, 0.0, 0.0, 0.0, 0.0, 0.0, 0.0, 0.0, 0.0, 0.0, 0.0, 0.0, 0.0, 0.0, 0.0, 0.0, 0.0, 0.0, 0.0, 0.0, 0.0, 0.0, 0.0, 0.0, 0.0, 0.0, 0.0, 0.0, 0.0, 0.0, 0.0, 0.0, 0.0, 0.0, 0.0, 0.0, 0.0, 0.0, 0.0, 0.0, 0.0, 0.0, 0.0, 0.0, 0.0, 0.0, 0.0, 0.0, 0.0, 0.0, 0.0, 0.0, 0.0, 0.0, 0.0, 0.0, 0.0, 0.0, 0.0, 0.0, 0.0, 0.0, 0.0, 0.0, 0.4629, 0.09821, 0.4697, 0.08984, 0.4772, 0.1051, 0.5109, 0.08925, 0.5109, 0.1171, 0.4846, 0.136, 0.4842, 0.177, 0.4627, 0.1505, 0.4842, 0.573, 0.4846, 0.614, 0.5109, 0.6329, 0.5109, 0.6608, 0.4772, 0.6449, 0.4697, 0.6602, 0.4629, 0.6518, 0.4627, 0.5995])
me_cube_003.use_remesh_fix_poles = True
me_cube_003.use_remesh_preserve_attributes = False
me_cube_003.use_mirror_vertex_groups = False
me_cube_003.update()
me_cube_002 = bpy.data.meshes.new('Cube.002')
me_cube_002.from_pydata([(0.06842, -1.222, 0.0643), (-0.06842, -1.222, 0.0643), (0.06842, -0.94, 0.08823), (-0.06842, -0.94, 0.08823), (-0.06842, -1.251, 0.06164), (0.06842, -1.251, 0.06164), (-0.06842, -0.9826, 0.1361), (0.06842, -0.9826, 0.1361), (0.06842, -0.05713, 0.08823), (-0.06842, -0.05713, 0.08823), (0.06842, 0.2753, 0.051), (-0.06842, 0.2753, 0.051), (-0.06842, -0.07043, 0.1547), (-0.06842, 0.01733, 0.051), (0.06842, -0.07043, 0.1547), (0.06842, 0.01733, 0.051), (0.06842, -1.605, 0.07759), (-0.06842, -1.605, 0.07759), (0.06842, -2.145, -0.01282), (-0.06842, -2.145, -0.01282), (-0.06842, -1.653, 0.1068), (0.06842, -1.653, 0.1068), (-0.06842, -1.161, 0.1361), (0.06842, -1.161, 0.1361), (-0.06842, -1.291, 0.003132), (0.06842, -1.291, 0.003132), (-0.06842, -0.0199, 0.08823), (0.06842, -0.0199, 0.08823), (-0.06842, -0.4667, 0.1547), (0.06842, -0.4667, 0.1547), (-0.06842, -2.107, 0.1015), (0.06842, -2.107, 0.1015), (-0.06842, -1.323, 0.003132), (0.06842, -1.323, 0.003132), (-0.06842, -0.5119, 0.09089), (0.06842, -0.5119, 0.09089), (-0.06842, -1.366, 0.07759), (0.06842, -1.366, 0.07759), (-0.06842, -1.001, -0.302), (0.06842, -1.001, -0.302), (0.06842, -1.008, -0.4596), (-0.06842, -1.008, -0.4596), (-0.06842, -1.011, -0.5233), (0.06842, -1.011, -0.5233), (-0.06842, 0.3332, -0.1583), (0.06842, 0.3332, -0.1583), (0.06842, -0.04359, -0.3687), (-0.06842, -0.04359, -0.3687), (-0.06842, -0.09209, -0.3869), (0.06842, -0.09209, -0.3869), (-0.06842, 0.2959, -0.2383), (0.06842, 0.2959, -0.2383), (-0.06842, -1.238, -0.5172), (0.06842, -1.238, -0.5172), (0.06842, -1.862, -0.5415), (-0.06842, -1.862, -0.5415), (-0.06842, -0.1466, -0.2808), (0.06842, -0.1466, -0.2808), (-0.06842, -2.162, -0.3596), (0.06842, -2.162, -0.3596), (-0.06842, -1.202, -0.4536), (0.06842, -1.202, -0.4536), (-0.06842, -1.05, -0.4293), (0.06842, -1.05, -0.4293), (-0.06842, -0.1709, -0.2687), (0.06842, -0.1709, -0.2687), (-0.06842, 0.02916, -0.2808), (0.06842, 0.02916, -0.2808), (-0.06842, -1.168, -0.4536), (0.06842, -1.168, -0.4536), (-0.06842, -0.177, -0.2111), (0.06842, -0.177, -0.2111), (-0.06842, -2.152, 0.008588), (0.06842, -2.152, 0.008588), (-0.06842, -1.156, -0.3475), (0.06842, -1.156, -0.3475), (-0.06842, -0.2224, -0.205), (0.06842, -0.2224, -0.205), (-0.06842, -1.229, -0.2808), (0.06842, -1.229, -0.2808), (-0.06842, -0.2224, -0.1929), (0.06842, -0.2224, -0.1929), (-0.06842, -0.5195, -0.205), (-0.06842, -1.638, -0.2808), (0.06842, -1.638, -0.2808), (0.06842, -0.5195, -0.205), (-0.06842, -1.644, -0.305), (0.06842, -1.644, -0.305), (-0.06842, -0.7165, -0.3444), (0.06842, -0.7165, -0.3444), (-0.06842, -1.626, -0.3172), (0.06842, -1.626, -0.3172), (-0.06842, -0.8256, -0.3626), (0.06842, -0.8256, -0.3626), (-0.06842, -1.693, -0.4717), (0.06842, -1.693, -0.4717), (-0.06842, -0.8408, -0.3081), (0.06842, -0.8408, -0.3081)], [], [(0, 1, 4, 5), (8, 9, 12, 14), (4, 24, 25, 5), (12, 28, 29, 14), (24, 32, 33, 25), (28, 34, 35, 29), (33, 32, 36, 37), (34, 3, 2, 35), (37, 36, 17, 16), (2, 3, 6, 7), (10, 11, 13, 15), (16, 17, 20, 21), (6, 22, 23, 7), (15, 13, 26, 27), (20, 30, 31, 21), (22, 1, 0, 23), (26, 9, 8, 27), (30, 19, 18, 31), (41, 40, 43, 42), (47, 46, 49, 48), (42, 43, 53, 52), (57, 56, 48, 49), (61, 60, 52, 53), (56, 57, 65, 64), (69, 68, 60, 61), (71, 70, 64, 65), (75, 74, 68, 69), (70, 71, 77, 76), (74, 75, 79, 78), (81, 80, 76, 77), (78, 79, 84, 83), (80, 81, 85, 82), (83, 84, 87, 86), (82, 85, 89, 88), (91, 90, 86, 87), (88, 89, 93, 92), (90, 91, 95, 94), (97, 96, 92, 93), (54, 55, 94, 95), (96, 97, 39, 38), (45, 51, 50, 44), (55, 54, 59, 58), (38, 39, 63, 62), (50, 51, 67, 66), (72, 58, 59, 73), (40, 41, 62, 63), (46, 47, 66, 67), (44, 11, 10, 45), (18, 19, 72, 73), (72, 19, 30, 20, 17, 36, 32, 24, 4, 1, 22, 6, 3, 34, 28, 12, 9, 26, 13, 11, 44, 50, 66, 47, 48, 56, 64, 70, 76, 80, 82, 88, 92, 96, 38, 62, 41, 42, 52, 60, 68, 74, 78, 83, 86, 90, 94, 55, 58), (77, 71, 65, 57, 49, 46, 67, 51, 45, 10, 15, 27, 8, 14, 29, 35, 2, 7, 23, 0, 5, 25, 33, 37, 16, 21, 31, 18, 73, 59, 54, 95, 91, 87, 84, 79, 75, 69, 61, 53, 43, 40, 63, 39, 97, 93, 89, 85, 81)])
me_cube_002.polygons.foreach_set('use_smooth', [True] * 51)
_k = set([(0, 1), (0, 5), (0, 23), (1, 4), (1, 22), (2, 3), (2, 7), (2, 35), (3, 6), (3, 34), (4, 5), (4, 24), (5, 25), (6, 7), (6, 22), (7, 23), (8, 9), (8, 14), (8, 27), (9, 12), (9, 26), (10, 11), (10, 15), (10, 45), (11, 13), (11, 44), (12, 14), (12, 28), (13, 15), (13, 26), (14, 29), (15, 27), (16, 17), (16, 21), (16, 37), (17, 20), (17, 36), (18, 19), (18, 31), (18, 73), (19, 30), (19, 72), (20, 21), (20, 30), (21, 31), (22, 23), (24, 25), (24, 32), (25, 33), (26, 27), (28, 29), (28, 34), (29, 35), (30, 31), (32, 33), (32, 36), (33, 37), (34, 35), (36, 37), (38, 39), (38, 62), (38, 96), (39, 63), (39, 97), (40, 41), (40, 43), (40, 63), (41, 42), (41, 62), (42, 43), (42, 52), (43, 53), (44, 45), (44, 50), (45, 51), (46, 49), (46, 67), (47, 48), (47, 66), (48, 49), (48, 56), (49, 57), (50, 51), (50, 66), (51, 67), (52, 53), (52, 60), (53, 61), (54, 55), (54, 59), (54, 95), (55, 58), (55, 94), (56, 57), (56, 64), (57, 65), (58, 59), (58, 72), (59, 73), (60, 61), (60, 68), (61, 69), (62, 63), (64, 65), (64, 70), (65, 71), (66, 67), (68, 69), (68, 74), (69, 75), (70, 71), (70, 76), (71, 77), (72, 73), (74, 75), (74, 78), (75, 79), (76, 77), (76, 80), (77, 81), (78, 79), (78, 83), (79, 84), (80, 81), (80, 82), (81, 85), (82, 85), (82, 88), (83, 84), (83, 86), (84, 87), (85, 89), (86, 87), (86, 90), (87, 91), (88, 92), (89, 93), (90, 91), (90, 94), (91, 95), (92, 93), (92, 96), (93, 97), (94, 95), (96, 97)])
me_cube_002.attributes.new('sharp_edge', 'BOOLEAN', 'EDGE').data.foreach_set('value', [ (min(e.vertices), max(e.vertices)) in _k for e in me_cube_002.edges])
_uv = me_cube_002.uv_layers.new(name='UVMap')
_uv.uv.foreach_set('vector', [0.0, 0.0, 0.0, 0.0, 0.0, 0.0, 0.0, 0.0, 0.0, 0.0, 0.0, 0.0, 0.0, 0.0, 0.0, 0.0, 0.0, 0.0, 0.0, 0.0, 0.0, 0.0, 0.0, 0.0, 0.0, 0.0, 0.0, 0.0, 0.0, 0.0, 0.0, 0.0, 0.0, 0.0, 0.0, 0.0, 0.0, 0.0, 0.0, 0.0, 0.0, 0.0, 0.0, 0.0, 0.0, 0.0, 0.0, 0.0, 0.0, 0.0, 0.0, 0.0, 0.0, 0.0, 0.0, 0.0, 0.0, 0.0, 0.0, 0.0, 0.0, 0.0, 0.0, 0.0, 0.0, 0.0, 0.0, 0.0, 0.0, 0.0, 0.0, 0.0, 0.0, 0.0, 0.0, 0.0, 0.0, 0.0, 0.0, 0.0, 0.0, 0.0, 0.0, 0.0, 0.0, 0.0, 0.0, 0.0, 0.0, 0.0, 0.0, 0.0, 0.0, 0.0, 0.0, 0.0, 0.0, 0.0, 0.0, 0.0, 0.0, 0.0, 0.0, 0.0, 0.0, 0.0, 0.0, 0.0, 0.0, 0.0, 0.0, 0.0, 0.0, 0.0, 0.0, 0.0, 0.0, 0.0, 0.0, 0.0, 0.0, 0.0, 0.0, 0.0, 0.0, 0.0, 0.0, 0.0, 0.0, 0.0, 0.0, 0.0, 0.0, 0.0, 0.0, 0.0, 0.0, 0.0, 0.0, 0.0, 0.0, 0.0, 0.0, 0.0, 0.0, 0.0, 0.0, 0.0, 0.0, 0.0, 0.0, 0.0, 0.0, 0.0, 0.0, 0.0, 0.0, 0.0, 0.0, 0.0, 0.0, 0.0, 0.0, 0.0, 0.0, 0.0, 0.0, 0.0, 0.0, 0.0, 0.0, 0.0, 0.0, 0.0, 0.0, 0.0, 0.0, 0.0, 0.0, 0.0, 0.0, 0.0, 0.0, 0.0, 0.0, 0.0, 0.0, 0.0, 0.0, 0.0, 0.0, 0.0, 0.0, 0.0, 0.0, 0.0, 0.0, 0.0, 0.0, 0.0, 0.0, 0.0, 0.0, 0.0, 0.0, 0.0, 0.0, 0.0, 0.0, 0.0, 0.0, 0.0, 0.0, 0.0, 0.0, 0.0, 0.0, 0.0, 0.0, 0.0, 0.0, 0.0, 0.0, 0.0, 0.0, 0.0, 0.0, 0.0, 0.0, 0.0, 0.0, 0.0, 0.0, 0.0, 0.0, 0.0, 0.0, 0.0, 0.0, 0.0, 0.0, 0.0, 0.0, 0.0, 0.0, 0.0, 0.0, 0.0, 0.0, 0.0, 0.0, 0.0, 0.0, 0.0, 0.0, 0.0, 0.0, 0.0, 0.0, 0.0, 0.0, 0.0, 0.0, 0.0, 0.0, 0.0, 0.0, 0.0, 0.0, 0.0, 0.0, 0.0, 0.0, 0.0, 0.0, 0.0, 0.0, 0.0, 0.0, 0.0, 0.0, 0.0, 0.0, 0.0, 0.0, 0.0, 0.0, 0.0, 0.0, 0.0, 0.0, 0.0, 0.0, 0.0, 0.0, 0.0, 0.0, 0.0, 0.0, 0.0, 0.0, 0.0, 0.0, 0.0, 0.0, 0.0, 0.0, 0.0, 0.0, 0.0, 0.0, 0.0, 0.0, 0.0, 0.0, 0.0, 0.0, 0.0, 0.0, 0.0, 0.0, 0.0, 0.0, 0.0, 0.0, 0.0, 0.0, 0.0, 0.0, 0.0, 0.0, 0.0, 0.0, 0.0, 0.0, 0.0, 0.0, 0.0, 0.0, 0.0, 0.0, 0.0, 0.0, 0.0, 0.0, 0.0, 0.0, 0.0, 0.0, 0.0, 0.0, 0.0, 0.0, 0.0, 0.0, 0.0, 0.0, 0.0, 0.0, 0.0, 0.0, 0.0, 0.0, 0.0, 0.0, 0.0, 0.0, 0.0, 0.0, 0.0, 0.0, 0.0, 0.0, 0.0, 0.0, 0.0, 0.0, 0.0, 0.0, 0.0, 0.0, 0.0, 0.0, 0.0, 0.0, 0.0, 0.0, 0.0, 0.0, 0.0, 0.0, 0.0, 0.5289, 0.01083, 0.5241, 0.01149, 0.5496, 0.01497, 0.5507, 0.05753, 0.5442, 0.06201, 0.5442, 0.0844, 0.5276, 0.08838, 0.5276, 0.09137, 0.5407, 0.0951, 0.5413, 0.09784, 0.5573, 0.1036, 0.5573, 0.1202, 0.5466, 0.1242, 0.5472, 0.1643, 0.5614, 0.1685, 0.5614, 0.2056, 0.5466, 0.2068, 0.5466, 0.2103, 0.5383, 0.2138, 0.5383, 0.238, 0.4917, 0.2434, 0.4739, 0.2399, 0.4644, 0.2149, 0.4448, 0.2081, 0.4408, 0.2036, 0.4644, 0.1985, 0.4671, 0.1962, 0.4799, 0.1956, 0.4813, 0.1914, 0.484, 0.1914, 0.4813, 0.1636, 0.4502, 0.1451, 0.4462, 0.1349, 0.4583, 0.1335, 0.4597, 0.1185, 0.4313, 0.1139, 0.4246, 0.1179, 0.4104, 0.1176, 0.4117, 0.09635, 0.4259, 0.09975, 0.4259, 0.1029, 0.4495, 0.104, 0.4644, 0.0972, 0.4644, 0.0589, 0.459, 0.05833, 0.4563, 0.06004, 0.4219, 0.0538, 0.4063, 0.03791, 0.4468, 0.009827, 0.4813, 0.5586, 0.4799, 0.5544, 0.4671, 0.5538, 0.4644, 0.5515, 0.4408, 0.5464, 0.4448, 0.5419, 0.4644, 0.5351, 0.4739, 0.5101, 0.4917, 0.5066, 0.5383, 0.512, 0.5383, 0.5362, 0.5466, 0.5397, 0.5466, 0.5432, 0.5614, 0.5444, 0.5614, 0.5815, 0.5472, 0.5857, 0.5466, 0.6258, 0.5573, 0.6298, 0.5573, 0.6464, 0.5413, 0.6522, 0.5407, 0.6549, 0.5276, 0.6586, 0.5276, 0.6616, 0.5442, 0.6656, 0.5442, 0.688, 0.5507, 0.6925, 0.5496, 0.735, 0.5241, 0.7385, 0.5289, 0.7392, 0.4468, 0.7402, 0.4063, 0.7121, 0.4219, 0.6962, 0.4563, 0.69, 0.459, 0.6917, 0.4644, 0.6911, 0.4644, 0.6528, 0.4495, 0.646, 0.4259, 0.6471, 0.4259, 0.6502, 0.4117, 0.6537, 0.4104, 0.6324, 0.4246, 0.6321, 0.4313, 0.6361, 0.4597, 0.6315, 0.4583, 0.6165, 0.4462, 0.6151, 0.4502, 0.6049, 0.4813, 0.5864, 0.484, 0.5586])
me_cube_002.materials.append(mat_material)
me_cube_002.use_remesh_preserve_volume = False
me_cube_002.use_remesh_preserve_attributes = False
me_cube_002.use_mirror_vertex_groups = False
me_cube_002.update()
me_cube_004 = bpy.data.meshes.new('Cube.004')
me_cube_004.from_pydata([(0.05392, -0.05713, 0.08823), (-0.05392, -0.05713, 0.08823), (0.05392, 0.2753, 0.051), (-0.05392, 0.2753, 0.051), (-0.05392, -0.07043, 0.1547), (-0.05392, 0.01733, 0.051), (0.05392, -0.07043, 0.1547), (0.05392, 0.01733, 0.051), (-0.05392, -0.0199, 0.08823), (0.05392, -0.0199, 0.08823), (-0.05392, -0.4667, 0.1547), (0.05392, -0.4667, 0.1547), (-0.05392, -0.5119, 0.09089), (0.05392, -0.5119, 0.09089), (-0.05392, 0.3332, -0.1583), (0.05392, 0.3332, -0.1583), (-0.05392, 0.2959, -0.2383), (0.05392, 0.2959, -0.2383), (0.05392, -0.05304, -0.0414), (-0.05392, -0.05304, -0.0414), (-0.05392, 0.1005, -0.2694), (0.05392, 0.1005, -0.2694), (-0.05392, -0.598, 0.09035), (0.05392, -0.598, 0.09035), (-0.05392, -0.4727, -0.04671), (0.05392, -0.4727, -0.04671)], [], [(0, 1, 4, 6), (4, 10, 11, 6), (10, 12, 13, 11), (2, 3, 5, 7), (7, 5, 8, 9), (8, 1, 0, 9), (15, 17, 16, 14), (14, 3, 2, 15), (18, 19, 20, 21), (22, 24, 25, 23), (25, 24, 19, 18), (23, 13, 12, 22), (20, 16, 17, 21), (22, 12, 10, 4, 1, 8, 5, 3, 14, 16, 20, 19, 24), (7, 9, 0, 6, 11, 13, 23, 25, 18, 21, 17, 15, 2)])
me_cube_004.polygons.foreach_set('use_smooth', [True] * 15)
_k = set([(0, 1), (0, 6), (0, 9), (1, 4), (1, 8), (2, 3), (2, 7), (2, 15), (3, 5), (3, 14), (4, 6), (4, 10), (5, 7), (5, 8), (6, 11), (7, 9), (8, 9), (10, 11), (10, 12), (11, 13), (12, 13), (12, 22), (13, 23), (14, 15), (14, 16), (15, 17), (16, 17), (16, 20), (17, 21), (18, 19), (18, 21), (18, 25), (19, 20), (19, 24), (20, 21), (22, 23), (22, 24), (23, 25), (24, 25)])
me_cube_004.attributes.new('sharp_edge', 'BOOLEAN', 'EDGE').data.foreach_set('value', [ (min(e.vertices), max(e.vertices)) in _k for e in me_cube_004.edges])
_k = {(0, 1): 1.0, (1, 4): 1.0, (4, 6): 1.0, (0, 6): 1.0, (4, 10): 1.0, (10, 11): 1.0, (6, 11): 1.0, (10, 12): 1.0, (12, 13): 1.0, (11, 13): 1.0, (2, 3): 1.0, (3, 5): 1.0, (5, 7): 1.0, (2, 7): 1.0, (5, 8): 1.0, (8, 9): 1.0, (7, 9): 1.0, (1, 8): 1.0, (0, 9): 1.0, (15, 17): 1.0, (16, 17): 1.0, (14, 16): 1.0, (14, 15): 1.0, (3, 14): 1.0, (2, 15): 1.0, (18, 19): 1.0, (19, 20): 1.0, (20, 21): 1.0, (18, 21): 1.0, (22, 24): 1.0, (24, 25): 1.0, (23, 25): 1.0, (22, 23): 1.0, (19, 24): 1.0, (18, 25): 1.0, (13, 23): 1.0, (12, 22): 1.0, (16, 20): 1.0, (17, 21): 1.0}
me_cube_004.attributes.new('crease_edge', 'FLOAT', 'EDGE').data.foreach_set('value', [_k.get((min(e.vertices), max(e.vertices)), 0.0) for e in me_cube_004.edges])
_uv = me_cube_004.uv_layers.new(name='UVMap')
_uv.uv.foreach_set('vector', [0.0, 0.0, 0.0, 0.0, 0.0, 0.0, 0.0, 0.0, 0.0, 0.0, 0.0, 0.0, 0.0, 0.0, 0.0, 0.0, 0.0, 0.0, 0.0, 0.0, 0.0, 0.0, 0.0, 0.0, 0.0, 0.0, 0.0, 0.0, 0.0, 0.0, 0.0, 0.0, 0.0, 0.0, 0.0, 0.0, 0.0, 0.0, 0.0, 0.0, 0.0, 0.0, 0.0, 0.0, 0.0, 0.0, 0.0, 0.0, 0.0, 0.0, 0.0, 0.0, 0.0, 0.0, 0.0, 0.0, 0.0, 0.0, 0.0, 0.0, 0.0, 0.0, 0.0, 0.0, 0.0, 0.0, 0.0, 0.0, 0.0, 0.0, 0.0, 0.0, 0.0, 0.0, 0.0, 0.0, 0.0, 0.0, 0.0, 0.0, 0.0, 0.0, 0.0, 0.0, 0.0, 0.0, 0.0, 0.0, 0.0, 0.0, 0.0, 0.0, 0.0, 0.0, 0.0, 0.0, 0.0, 0.0, 0.0, 0.0, 0.0, 0.0, 0.0, 0.0, 0.5471, 0.1562, 0.5472, 0.1643, 0.5614, 0.1685, 0.5614, 0.2056, 0.5466, 0.2068, 0.5466, 0.2103, 0.5383, 0.2138, 0.5383, 0.238, 0.4917, 0.2434, 0.4739, 0.2399, 0.4669, 0.2216, 0.5177, 0.2072, 0.5165, 0.168, 0.5383, 0.5362, 0.5466, 0.5397, 0.5466, 0.5432, 0.5614, 0.5444, 0.5614, 0.5815, 0.5472, 0.5857, 0.5471, 0.5938, 0.5165, 0.582, 0.5177, 0.5428, 0.4669, 0.5284, 0.4739, 0.5101, 0.4917, 0.5066, 0.5383, 0.512])
me_cube_004.materials.append(mat_material)
me_cube_004.use_remesh_preserve_volume = False
me_cube_004.use_remesh_preserve_attributes = False
me_cube_004.use_mirror_vertex_groups = False
me_cube_004.update()
me_cube_005 = bpy.data.meshes.new('Cube.005')
me_cube_005.from_pydata([(0.06842, -1.605, 0.07759), (-0.06842, -1.605, 0.07759), (0.06842, -2.145, -0.01282), (-0.06842, -2.145, -0.01282), (-0.06842, -1.653, 0.1068), (0.06842, -1.653, 0.1068), (-0.06842, -2.107, 0.1015), (0.06842, -2.107, 0.1015), (-0.06842, -1.301, -0.03823), (0.06842, -1.301, -0.03823), (-0.06842, -1.362, 0.07759), (0.06842, -1.362, 0.07759), (0.06842, -1.862, -0.5415), (-0.06842, -1.862, -0.5415), (-0.06842, -2.162, -0.3596), (0.06842, -2.162, -0.3596), (-0.06842, -2.152, 0.008588), (0.06842, -2.152, 0.008588), (-0.06842, -1.638, -0.2808), (0.06842, -1.638, -0.2808), (-0.06842, -1.644, -0.305), (0.06842, -1.644, -0.305), (-0.06842, -1.626, -0.3172), (0.06842, -1.626, -0.3172), (-0.06842, -1.693, -0.4717), (0.06842, -1.693, -0.4717), (-0.06842, -1.398, -0.2808), (0.06842, -1.398, -0.2808)], [], [(9, 8, 10, 11), (11, 10, 1, 0), (0, 1, 4, 5), (4, 6, 7, 5), (6, 3, 2, 7), (18, 19, 21, 20), (23, 22, 20, 21), (22, 23, 25, 24), (12, 13, 24, 25), (13, 12, 15, 14), (16, 14, 15, 17), (2, 3, 16, 17), (26, 8, 9, 27), (19, 18, 26, 27), (18, 20, 22, 24, 13, 14, 16, 3, 6, 4, 1, 10, 8, 26), (9, 11, 0, 5, 7, 2, 17, 15, 12, 25, 23, 21, 19, 27)])
me_cube_005.polygons.foreach_set('use_smooth', [True] * 16)
_k = set([(0, 1), (0, 5), (0, 11), (1, 4), (1, 10), (2, 3), (2, 7), (2, 17), (3, 6), (3, 16), (4, 5), (4, 6), (5, 7), (6, 7), (8, 9), (8, 10), (8, 26), (9, 11), (9, 27), (10, 11), (12, 13), (12, 15), (12, 25), (13, 14), (13, 24), (14, 15), (14, 16), (15, 17), (16, 17), (18, 19), (18, 20), (18, 26), (19, 21), (19, 27), (20, 21), (20, 22), (21, 23), (22, 23), (22, 24), (23, 25), (24, 25), (26, 27)])
me_cube_005.attributes.new('sharp_edge', 'BOOLEAN', 'EDGE').data.foreach_set('value', [ (min(e.vertices), max(e.vertices)) in _k for e in me_cube_005.edges])
_k = {(2, 3): 1.0, (8, 9): 1.0, (8, 10): 1.0, (10, 11): 1.0, (9, 11): 1.0, (1, 10): 1.0, (0, 1): 1.0, (0, 11): 1.0, (1, 4): 1.0, (4, 5): 1.0, (0, 5): 1.0, (4, 6): 1.0, (6, 7): 1.0, (5, 7): 1.0, (3, 6): 1.0, (2, 7): 1.0, (18, 19): 1.0, (19, 21): 1.0, (20, 21): 1.0, (18, 20): 1.0, (22, 23): 1.0, (20, 22): 1.0, (21, 23): 1.0, (23, 25): 1.0, (24, 25): 1.0, (22, 24): 1.0, (12, 13): 1.0, (13, 24): 1.0, (12, 25): 1.0, (12, 15): 1.0, (14, 15): 1.0, (13, 14): 1.0, (14, 16): 1.0, (15, 17): 1.0, (16, 17): 1.0, (3, 16): 1.0, (2, 17): 1.0, (26, 27): 1.0, (9, 27): 1.0, (18, 26): 1.0, (19, 27): 1.0, (8, 26): 1.0}
me_cube_005.attributes.new('crease_edge', 'FLOAT', 'EDGE').data.foreach_set('value', [_k.get((min(e.vertices), max(e.vertices)), 0.0) for e in me_cube_005.edges])
_uv = me_cube_005.uv_layers.new(name='UVMap')
_uv.uv.foreach_set('vector', [0.0, 0.0, 0.0, 0.0, 0.0, 0.0, 0.0, 0.0, 0.0, 0.0, 0.0, 0.0, 0.0, 0.0, 0.0, 0.0, 0.0, 0.0, 0.0, 0.0, 0.0, 0.0, 0.0, 0.0, 0.0, 0.0, 0.0, 0.0, 0.0, 0.0, 0.0, 0.0, 0.0, 0.0, 0.0, 0.0, 0.0, 0.0, 0.0, 0.0, 0.0, 0.0, 0.0, 0.0, 0.0, 0.0, 0.0, 0.0, 0.0, 0.0, 0.0, 0.0, 0.0, 0.0, 0.0, 0.0, 0.0, 0.0, 0.0, 0.0, 0.0, 0.0, 0.0, 0.0, 0.0, 0.0, 0.0, 0.0, 0.0, 0.0, 0.0, 0.0, 0.0, 0.0, 0.0, 0.0, 0.0, 0.0, 0.0, 0.0, 0.0, 0.0, 0.0, 0.0, 0.0, 0.0, 0.0, 0.0, 0.0, 0.0, 0.0, 0.0, 0.0, 0.0, 0.0, 0.0, 0.0, 0.0, 0.0, 0.0, 0.0, 0.0, 0.0, 0.0, 0.0, 0.0, 0.0, 0.0, 0.0, 0.0, 0.0, 0.0, 0.4644, 0.0589, 0.459, 0.05833, 0.4563, 0.06004, 0.4219, 0.0538, 0.4063, 0.03791, 0.4468, 0.009827, 0.5289, 0.01083, 0.5241, 0.01149, 0.5496, 0.01497, 0.5507, 0.05753, 0.5442, 0.06201, 0.5442, 0.0844, 0.5184, 0.09043, 0.4644, 0.08139, 0.5276, 0.6616, 0.5442, 0.6656, 0.5442, 0.688, 0.5507, 0.6925, 0.5496, 0.735, 0.5241, 0.7385, 0.5289, 0.7392, 0.4468, 0.7402, 0.4063, 0.7121, 0.4219, 0.6962, 0.4563, 0.69, 0.459, 0.6917, 0.4644, 0.6911, 0.4644, 0.6686])
me_cube_005.materials.append(mat_material)
me_cube_005.use_remesh_preserve_volume = False
me_cube_005.use_remesh_preserve_attributes = False
me_cube_005.use_mirror_vertex_groups = False
me_cube_005.update()
me_cube_006 = bpy.data.meshes.new('Cube.006')
me_cube_006.from_pydata([(0.06842, -1.222, 0.0643), (-0.06842, -1.222, 0.0643), (0.06842, -0.94, 0.08823), (-0.06842, -0.94, 0.08823), (-0.06842, -1.251, 0.06164), (0.06842, -1.251, 0.06164), (-0.06842, -0.9826, 0.1361), (0.06842, -0.9826, 0.1361), (-0.06842, -1.161, 0.1361), (0.06842, -1.161, 0.1361), (-0.06842, -1.291, 0.003132), (0.06842, -1.291, 0.003132), (-0.06842, -1.229, -0.2808), (0.06842, -1.229, -0.2808), (-0.06842, -1.323, 0.003132), (-0.06842, -1.301, -0.03823), (0.06842, -1.323, 0.003132), (0.06842, -1.301, -0.03823), (-0.06842, -1.398, -0.2808), (0.06842, -1.398, -0.2808), (-0.06842, -0.8511, 0.08878), (0.06842, -0.8511, 0.08878), (-0.06842, -0.9128, -0.05718), (0.06842, -0.9128, -0.05718), (-0.06842, -1.079, -0.05923), (0.06842, -1.079, -0.05923), (-0.06842, -1.209, -0.2988), (0.06842, -1.209, -0.2988)], [], [(0, 1, 4, 5), (4, 10, 11, 5), (2, 3, 6, 7), (6, 8, 9, 7), (8, 1, 0, 9), (17, 16, 14, 15), (19, 17, 15, 18), (16, 11, 10, 14), (18, 12, 13, 19), (21, 23, 22, 20), (22, 23, 25, 24), (26, 24, 25, 27), (13, 12, 26, 27), (20, 3, 2, 21), (12, 18, 15, 14, 10, 4, 1, 8, 6, 3, 20, 22, 24, 26), (23, 21, 2, 7, 9, 0, 5, 11, 16, 17, 19, 13, 27, 25)])
me_cube_006.polygons.foreach_set('use_smooth', [True] * 16)
_k = set([(0, 1), (0, 5), (0, 9), (1, 4), (1, 8), (2, 3), (2, 7), (2, 21), (3, 6), (3, 20), (4, 5), (4, 10), (5, 11), (6, 7), (6, 8), (7, 9), (8, 9), (10, 11), (10, 14), (11, 16), (12, 13), (12, 18), (12, 26), (13, 19), (13, 27), (14, 15), (14, 16), (15, 17), (15, 18), (16, 17), (17, 19), (18, 19), (20, 21), (20, 22), (21, 23), (22, 23), (22, 24), (23, 25), (24, 25), (24, 26), (25, 27), (26, 27)])
me_cube_006.attributes.new('sharp_edge', 'BOOLEAN', 'EDGE').data.foreach_set('value', [ (min(e.vertices), max(e.vertices)) in _k for e in me_cube_006.edges])
_k = {(0, 1): 1.0, (1, 4): 1.0, (4, 5): 1.0, (0, 5): 1.0, (4, 10): 1.0, (10, 11): 1.0, (5, 11): 1.0, (2, 3): 1.0, (3, 6): 1.0, (6, 7): 1.0, (2, 7): 1.0, (6, 8): 1.0, (8, 9): 1.0, (7, 9): 1.0, (1, 8): 1.0, (0, 9): 1.0, (12, 13): 1.0, (16, 17): 1.0, (14, 16): 1.0, (14, 15): 1.0, (15, 17): 1.0, (17, 19): 1.0, (15, 18): 1.0, (18, 19): 1.0, (11, 16): 1.0, (10, 14): 1.0, (12, 18): 1.0, (13, 19): 1.0, (21, 23): 1.0, (22, 23): 1.0, (20, 22): 1.0, (20, 21): 1.0, (23, 25): 1.0, (24, 25): 1.0, (22, 24): 1.0, (24, 26): 1.0, (25, 27): 1.0, (26, 27): 1.0, (12, 26): 1.0, (13, 27): 1.0, (3, 20): 1.0, (2, 21): 1.0}
me_cube_006.attributes.new('crease_edge', 'FLOAT', 'EDGE').data.foreach_set('value', [_k.get((min(e.vertices), max(e.vertices)), 0.0) for e in me_cube_006.edges])
_uv = me_cube_006.uv_layers.new(name='UVMap')
_uv.uv.foreach_set('vector', [0.0, 0.0, 0.0, 0.0, 0.0, 0.0, 0.0, 0.0, 0.0, 0.0, 0.0, 0.0, 0.0, 0.0, 0.0, 0.0, 0.0, 0.0, 0.0, 0.0, 0.0, 0.0, 0.0, 0.0, 0.0, 0.0, 0.0, 0.0, 0.0, 0.0, 0.0, 0.0, 0.0, 0.0, 0.0, 0.0, 0.0, 0.0, 0.0, 0.0, 0.0, 0.0, 0.0, 0.0, 0.0, 0.0, 0.0, 0.0, 0.0, 0.0, 0.0, 0.0, 0.0, 0.0, 0.0, 0.0, 0.0, 0.0, 0.0, 0.0, 0.0, 0.0, 0.0, 0.0, 0.0, 0.0, 0.0, 0.0, 0.0, 0.0, 0.0, 0.0, 0.0, 0.0, 0.0, 0.0, 0.0, 0.0, 0.0, 0.0, 0.0, 0.0, 0.0, 0.0, 0.0, 0.0, 0.0, 0.0, 0.0, 0.0, 0.0, 0.0, 0.0, 0.0, 0.0, 0.0, 0.0, 0.0, 0.0, 0.0, 0.0, 0.0, 0.0, 0.0, 0.0, 0.0, 0.0, 0.0, 0.0, 0.0, 0.0, 0.0, 0.4644, 0.0972, 0.4644, 0.08139, 0.5184, 0.09043, 0.5276, 0.08839, 0.5276, 0.09137, 0.5407, 0.0951, 0.5413, 0.09784, 0.5573, 0.1036, 0.5573, 0.1202, 0.5466, 0.1242, 0.5467, 0.1325, 0.5142, 0.1268, 0.5138, 0.1112, 0.4604, 0.09904, 0.5142, 0.6232, 0.5467, 0.6175, 0.5466, 0.6258, 0.5573, 0.6298, 0.5573, 0.6464, 0.5413, 0.6522, 0.5407, 0.6549, 0.5276, 0.6586, 0.5276, 0.6616, 0.5184, 0.6596, 0.4644, 0.6686, 0.4644, 0.6528, 0.4604, 0.651, 0.5138, 0.6388])
me_cube_006.materials.append(mat_material)
me_cube_006.use_remesh_preserve_volume = False
me_cube_006.use_remesh_preserve_attributes = False
me_cube_006.use_mirror_vertex_groups = False
me_cube_006.update()

# ---- objects
ob_empty = bpy.data.objects.new('Empty', None)
ob_body = bpy.data.objects.new('Body', me_cube)
ob_loader = bpy.data.objects.new('Loader', me_cylinder_002)
ob_canon = bpy.data.objects.new('Canon', me_cylinder)
ob_viewfinder = bpy.data.objects.new('Viewfinder', me_cylinder_001)
ob_canon_001 = bpy.data.objects.new('Canon.001', me_cube_001)
ob_canon_002 = bpy.data.objects.new('Canon.002', me_cube_003)
ob_body_001 = bpy.data.objects.new('Body.001', me_cube_002)
ob_body_002 = bpy.data.objects.new('Body.002', me_cube_004)
ob_body_003 = bpy.data.objects.new('Body.003', me_cube_005)
ob_body_004 = bpy.data.objects.new('Body.004', me_cube_006)

# ---- transforms, parenting, visibility, modifiers, constraints
ob_empty.location = (-12.03, 0.0, 0.0)
ob_empty.rotation_euler = (1.571, -0.0, 1.571)
ob_empty.empty_display_type = 'IMAGE'
ob_empty.empty_display_size = 5.0
ob_empty.lineart.crease_threshold = 0.0
ob_body.location = (0.0, 0.0, 0.0)
ob_body.lock_rotations_4d = False
ob_body.empty_display_type = 'ARROWS'
ob_body.display_type = 'SOLID'
ob_body.lineart.crease_threshold = 0.0
_m = ob_body.modifiers.new('Bevel', 'BEVEL')
_m.width = 0.007
_m.width_pct = 0.007
_m.segments = 7
_m.limit_method = 'WEIGHT'
_m.use_clamp_overlap = False
_m.profile = 0.7
_m.miter_outer = 'MITER_ARC'
_m = ob_body.modifiers.new('Auto Smooth', 'NODES')
_m.node_group = ng_auto_smooth
_gi = [s.identifier for s in ng_auto_smooth.interface.items_tree if s.item_type == 'SOCKET' and s.in_out == 'INPUT']
_m[_gi[1]] = 1.047  # Angle
_m = ob_body.modifiers.new('WeightedNormal', 'WEIGHTED_NORMAL')
_m.keep_sharp = True
ob_loader.location = (2.414e-08, -0.2719, -0.3881)
ob_loader.lineart.crease_threshold = 0.0
ob_canon.location = (0.0, 0.0, 0.0)
ob_canon.lineart.crease_threshold = 0.0
ob_viewfinder.location = (0.0, 0.0, 0.0)
ob_viewfinder.lineart.crease_threshold = 0.0
ob_canon_001.location = (0.0, 0.0, 0.0)
ob_canon_001.display_type = 'SOLID'
ob_canon_001.lineart.crease_threshold = 0.0
ob_canon_002.location = (0.0, 0.0, 0.0)
ob_canon_002.display_type = 'SOLID'
ob_canon_002.lineart.crease_threshold = 0.0
ob_body_001.location = (0.0, 0.0, 0.0)
ob_body_001.lock_rotations_4d = False
ob_body_001.empty_display_type = 'ARROWS'
ob_body_001.lineart.crease_threshold = 0.0
_m = ob_body_001.modifiers.new('Bevel', 'BEVEL')
_m.width = 0.007
_m.width_pct = 0.007
_m.segments = 7
_m.limit_method = 'WEIGHT'
_m.use_clamp_overlap = False
_m.profile = 0.7
_m.miter_outer = 'MITER_ARC'
_m = ob_body_001.modifiers.new('Auto Smooth', 'NODES')
_m.node_group = ng_auto_smooth
_gi = [s.identifier for s in ng_auto_smooth.interface.items_tree if s.item_type == 'SOCKET' and s.in_out == 'INPUT']
_m[_gi[1]] = 1.047  # Angle
_m = ob_body_001.modifiers.new('WeightedNormal', 'WEIGHTED_NORMAL')
_m.keep_sharp = True
ob_body_002.location = (0.0, 0.0, 0.0)
ob_body_002.lock_rotations_4d = False
ob_body_002.empty_display_type = 'ARROWS'
ob_body_002.display_type = 'SOLID'
ob_body_002.lineart.crease_threshold = 0.0
_m = ob_body_002.modifiers.new('Bevel', 'BEVEL')
_m.width = 0.007
_m.width_pct = 0.007
_m.segments = 7
_m.limit_method = 'WEIGHT'
_m.use_clamp_overlap = False
_m.profile = 0.7
_m.miter_outer = 'MITER_ARC'
_m = ob_body_002.modifiers.new('Auto Smooth', 'NODES')
_m.node_group = ng_auto_smooth
_gi = [s.identifier for s in ng_auto_smooth.interface.items_tree if s.item_type == 'SOCKET' and s.in_out == 'INPUT']
_m[_gi[1]] = 1.047  # Angle
_m = ob_body_002.modifiers.new('WeightedNormal', 'WEIGHTED_NORMAL')
_m.keep_sharp = True
ob_body_003.location = (0.0, 0.0, 0.0)
ob_body_003.lock_rotations_4d = False
ob_body_003.empty_display_type = 'ARROWS'
ob_body_003.display_type = 'SOLID'
ob_body_003.lineart.crease_threshold = 0.0
_m = ob_body_003.modifiers.new('Bevel', 'BEVEL')
_m.width = 0.007
_m.width_pct = 0.007
_m.segments = 7
_m.limit_method = 'WEIGHT'
_m.use_clamp_overlap = False
_m.profile = 0.7
_m.miter_outer = 'MITER_ARC'
_m = ob_body_003.modifiers.new('Auto Smooth', 'NODES')
_m.node_group = ng_auto_smooth
_gi = [s.identifier for s in ng_auto_smooth.interface.items_tree if s.item_type == 'SOCKET' and s.in_out == 'INPUT']
_m[_gi[1]] = 1.047  # Angle
_m = ob_body_003.modifiers.new('WeightedNormal', 'WEIGHTED_NORMAL')
_m.keep_sharp = True
ob_body_004.location = (0.0, 0.0, 0.0)
ob_body_004.lock_rotations_4d = False
ob_body_004.empty_display_type = 'ARROWS'
ob_body_004.display_type = 'SOLID'
ob_body_004.lineart.crease_threshold = 0.0
_m = ob_body_004.modifiers.new('Bevel', 'BEVEL')
_m.width = 0.007
_m.width_pct = 0.007
_m.segments = 7
_m.limit_method = 'WEIGHT'
_m.use_clamp_overlap = False
_m.profile = 0.7
_m.miter_outer = 'MITER_ARC'
_m = ob_body_004.modifiers.new('Auto Smooth', 'NODES')
_m.node_group = ng_auto_smooth
_gi = [s.identifier for s in ng_auto_smooth.interface.items_tree if s.item_type == 'SOCKET' and s.in_out == 'INPUT']
_m[_gi[1]] = 1.047  # Angle
_m = ob_body_004.modifiers.new('WeightedNormal', 'WEIGHTED_NORMAL')
_m.keep_sharp = True

# ---- collection membership
col_reference.objects.link(ob_empty)
col_rifle.objects.link(ob_body)
col_rifle.objects.link(ob_loader)
col_rifle.objects.link(ob_canon)
col_rifle.objects.link(ob_viewfinder)
col_rifle.objects.link(ob_canon_001)
col_rifle.objects.link(ob_canon_002)
col_rifle.objects.link(ob_body_001)
col_rifle.objects.link(ob_body_002)
col_rifle.objects.link(ob_body_003)
col_rifle.objects.link(ob_body_004)

# ---- scene / render settings (as saved in the file)
scene.frame_start = 1; scene.frame_end = 250; scene.frame_set(2)
scene.render.engine = 'BLENDER_EEVEE_NEXT'
scene.cycles.use_denoising = False
scene.cycles.samples = 128
scene.cycles.sampling_pattern = 'TABULATED_SOBOL'
scene.cycles.use_adaptive_sampling = False
scene.cycles.use_light_tree = False
scene.view_settings.view_transform = 'Filmic'
bpy.context.view_layer.update()

# ---- added for rendering (the .blend has no active camera and no usable light): camera, sun
cam_auto = bpy.data.cameras.new('AutoCamera')
cam_auto.lens = 50.0
cam_auto.sensor_width = 36.0
cam_auto.clip_end = 1000.0
ob_auto_camera = bpy.data.objects.new('AutoCamera', cam_auto)
scene.collection.objects.link(ob_auto_camera)
ob_auto_camera.location = (4.07868, -4.90169, 3.12471)
ob_auto_camera.rotation_euler = (1.09748, -7.21219e-08, 0.694738)
scene.camera = ob_auto_camera
light_auto_sun = bpy.data.lights.new('AutoSun', 'SUN')
light_auto_sun.energy = 3.0
light_auto_sun.angle = 0.0523599
ob_auto_sun = bpy.data.objects.new('AutoSun', light_auto_sun)
scene.collection.objects.link(ob_auto_sun)
ob_auto_sun.rotation_euler = (0.872665, 0.174533, 0.523599)
bpy.context.view_layer.update()
